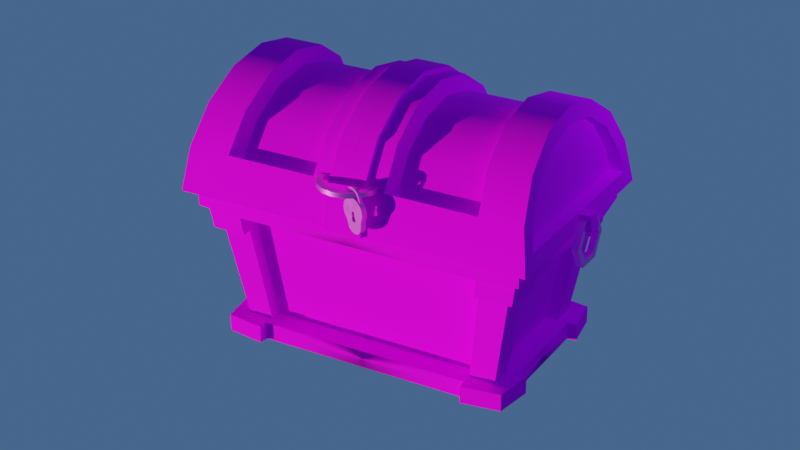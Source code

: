 # Source: chest.blend  (saved by Blender 3.3.6; exported with 4.5.12 LTS)
import bpy
from mathutils import Matrix  # noqa: F401  (used for matrix-valued properties, if any)

bpy.ops.wm.read_factory_settings(use_empty=True)
scene = bpy.context.scene
scene.name = 'Scene'

# ---- collections
col_collection = bpy.data.collections.new('Collection'); scene.collection.children.link(col_collection)
col_chest_lock = bpy.data.collections.new('chest_lock'); col_collection.children.link(col_chest_lock)

# ---- images (referenced by path relative to the original .blend; pixels are not part of the script)
import os
ASSET_DIR = os.environ.get("B2B_ASSET_DIR", "")  # directory of the original .blend (textures are referenced by path, not embedded)
HERE = os.path.dirname(os.path.abspath(__file__))  # packed textures are extracted next to this script under _unpacked/

def load_image(name, relpath, width, height, colorspace="sRGB"):
    """Load a texture the original file referenced (path relative to the .blend, or extracted next to this script)."""
    p = next((c for c in (os.path.join(HERE, relpath), os.path.join(ASSET_DIR, relpath)) if relpath and os.path.exists(c)), "")
    if p:
        img = bpy.data.images.load(p, check_existing=True)
        img.name = name
    else:  # same state as the original file: an image datablock whose file is absent (Cycles renders it pink)
        img = bpy.data.images.new(name, width, height)
        img.source = "FILE"
        img.filepath = "//" + (relpath or name)
    img.colorspace_settings.name = colorspace
    return img
img_tx_wood_jpg = load_image('tx_wood.jpg', 'сундук/tx_wood.jpg', 1024, 1024, 'sRGB')
img_tx_metall_jpg = load_image('tx_metall.jpg', 'сундук/tx_metall.jpg', 1024, 1024, 'sRGB')

# ---- materials (node trees are filled in below, after node groups)
mat_x = bpy.data.materials.new('дерево')
mat_x.use_transparent_shadow = False
mat_x_1 = bpy.data.materials.new('металл')
mat_x_1.use_transparent_shadow = False

# ---- node groups
ng_auto_smooth = bpy.data.node_groups.new('Auto Smooth', 'GeometryNodeTree')
_s = ng_auto_smooth.interface.new_socket(name='Geometry', in_out='OUTPUT', socket_type='NodeSocketGeometry')
_s = ng_auto_smooth.interface.new_socket(name='Geometry', in_out='INPUT', socket_type='NodeSocketGeometry')
_s = ng_auto_smooth.interface.new_socket(name='Angle', in_out='INPUT', socket_type='NodeSocketFloat')
_s.subtype = 'ANGLE'
_s.min_value = 0.0
_s.max_value = 3.142
ng_auto_smooth.is_modifier = True
_N = ng_auto_smooth.nodes; _L = ng_auto_smooth.links
n0 = _N.new('NodeGroupOutput'); n0.name = 'Group Output'; n0.location = (480, -100)
n1 = _N.new('NodeGroupInput'); n1.name = 'Group Input'; n1.location = (-420, -300)
n2 = _N.new('NodeGroupInput'); n2.name = 'Group Input.001'; n2.location = (-60, -100)
n3 = _N.new('GeometryNodeSetShadeSmooth'); n3.name = 'Set Shade Smooth'; n3.location = (120, -100)
n3.domain = 'EDGE'
n4 = _N.new('GeometryNodeSetShadeSmooth'); n4.name = 'Set Shade Smooth.001'; n4.location = (300, -100)
n5 = _N.new('GeometryNodeInputMeshEdgeAngle'); n5.name = 'Edge Angle'; n5.location = (-420, -220)
n6 = _N.new('GeometryNodeInputEdgeSmooth'); n6.name = 'Is Edge Smooth'; n6.location = (-60, -160)
n7 = _N.new('GeometryNodeInputShadeSmooth'); n7.name = 'Is Face Smooth'; n7.location = (-240, -340)
n8 = _N.new('FunctionNodeBooleanMath'); n8.name = 'Boolean Math'; n8.location = (-60, -220)
n9 = _N.new('FunctionNodeCompare'); n9.name = 'Compare'; n9.location = (-240, -180)
n9.operation = 'LESS_EQUAL'
_L.new(n5.outputs[0], n9.inputs[0])
_L.new(n4.outputs[0], n0.inputs[0])
_L.new(n1.outputs[1], n9.inputs[1])
_L.new(n9.outputs[0], n8.inputs[0])
_L.new(n7.outputs[0], n8.inputs[1])
_L.new(n2.outputs[0], n3.inputs[0])
_L.new(n6.outputs[0], n3.inputs[1])
_L.new(n3.outputs[0], n4.inputs[0])
_L.new(n8.outputs[0], n3.inputs[2])
n0.is_active_output = True

# ---- material node trees
mat_x.use_nodes = True; mat_x.node_tree.nodes.clear()
_N = mat_x.node_tree.nodes; _L = mat_x.node_tree.links
n0 = _N.new('ShaderNodeBsdfPrincipled'); n0.name = 'Principled BSDF'; n0.location = (10, 300)
n0.distribution = 'GGX'
n0.subsurface_method = 'RANDOM_WALK_SKIN'
n0.inputs[2].default_value = 1.0
n0.inputs[3].default_value = 1.45
n0.inputs[13].default_value = 0.09545
n0.inputs[27].default_value = (0.0, 0.0, 0.0, 1.0)
n0.inputs[28].default_value = 1.0
n1 = _N.new('ShaderNodeOutputMaterial'); n1.name = 'Material Output'; n1.location = (300, 300)
n2 = _N.new('ShaderNodeTexImage'); n2.name = 'Image Texture'; n2.location = (-310, 162)
n2.image = img_tx_wood_jpg
n3 = _N.new('ShaderNodeMix'); n3.name = 'Mix'; n3.location = (-160, 180)
n3.data_type = 'RGBA'
n3.inputs[0].default_value = 0.01364
n3.inputs[6].default_value = (1.0, 1.0, 1.0, 1.0)
_L.new(n0.outputs[0], n1.inputs[0])
_L.new(n2.outputs[0], n0.inputs[0])
_L.new(n2.outputs[0], n3.inputs[7])
_L.new(n3.outputs[2], n0.inputs[14])
n1.is_active_output = True
mat_x_1.use_nodes = True; mat_x_1.node_tree.nodes.clear()
_N = mat_x_1.node_tree.nodes; _L = mat_x_1.node_tree.links
n0 = _N.new('ShaderNodeOutputMaterial'); n0.name = 'Material Output'; n0.location = (300, 300)
n1 = _N.new('ShaderNodeTexImage'); n1.name = 'Image Texture'; n1.location = (-305, 143)
n1.image = img_tx_metall_jpg
n2 = _N.new('ShaderNodeBsdfPrincipled'); n2.name = 'Principled BSDF'; n2.location = (-28, 276)
n2.distribution = 'GGX'
n2.subsurface_method = 'RANDOM_WALK_SKIN'
n2.inputs[1].default_value = 0.8955
n2.inputs[2].default_value = 0.3545
n2.inputs[3].default_value = 0.05
n2.inputs[8].default_value = 1.0
n2.inputs[10].default_value = 0.1
n2.inputs[11].default_value = 1.235
n2.inputs[13].default_value = 0.45
n2.inputs[19].default_value = 0.01364
n2.inputs[20].default_value = 0.05909
n2.inputs[27].default_value = (0.0, 0.0, 0.0, 1.0)
n2.inputs[28].default_value = 1.0
n3 = _N.new('ShaderNodeMix'); n3.name = 'Mix'; n3.location = (-198, 156)
n3.data_type = 'RGBA'
n3.inputs[0].default_value = 0.1
n3.inputs[7].default_value = (1.0, 0.5414, 0.2096, 1.0)
_L.new(n2.outputs[0], n0.inputs[0])
_L.new(n1.outputs[0], n3.inputs[6])
_L.new(n3.outputs[2], n2.inputs[0])
n0.is_active_output = True

# ---- world
world_world = bpy.data.worlds.new('World'); scene.world = world_world
world_world.use_nodes = True; world_world.node_tree.nodes.clear()
_N = world_world.node_tree.nodes; _L = world_world.node_tree.links
n0 = _N.new('ShaderNodeOutputWorld'); n0.name = 'World Output'; n0.location = (300, 300)
n1 = _N.new('ShaderNodeBackground'); n1.name = 'Background'; n1.location = (10, 300)
n1.inputs[0].default_value = (0.05249, 0.1084, 0.2395, 1.0)
_L.new(n1.outputs[0], n0.inputs[0])
n0.is_active_output = True
world_world.color = (0.05088, 0.05088, 0.05088)
world_world.use_sun_shadow = False
world_world.sun_shadow_jitter_overblur = 0.0

# ---- cameras
cam_camera = bpy.data.cameras.new('Camera')
cam_camera.clip_end = 100.0
cam_camera.lens = 73.0
cam_camera.ortho_scale = 7.314
cam_camera.shift_x = -0.04

# ---- lights
light_area = bpy.data.lights.new('Area', 'SUN')
light_area.color = (1.0, 0.8349, 0.7084)
light_area.transmission_factor = 0.0
light_area.energy = 4.0
light_area.shadow_soft_size = 1.0
light_point = bpy.data.lights.new('Point', 'POINT')
light_point.color = (0.286, 0.1208, 1.0)
light_point.transmission_factor = 0.0
light_point.use_shadow = False
light_point.energy = 150.0
light_point.shadow_soft_size = 0.25
light_point.shadow_maximum_resolution = 0.006
light_point.use_absolute_resolution = True

# ---- meshes
me_cube_001 = bpy.data.meshes.new('Cube.001')
me_cube_001.from_pydata([(-0.9348, 1.727, 0.8663), (0.0, 1.493, -0.7882), (-0.7539, 1.727, 0.6724), (-0.8084, 0.0, -1.0), (-0.9348, 0.0, 0.8663), (-0.8084, 1.493, -1.0), (-0.9348, 1.533, 0.6724), (0.0, 1.493, -1.0), (0.0, 1.727, 0.8663), (-0.8084, 0.0, -0.7882), (0.0, 1.727, 0.6724), (0.0, 0.0, -1.0), (-0.9348, 1.533, 0.8663), (-0.9348, 0.0, 0.6724), (0.0, 1.775, -1.0), (-0.8084, 1.326, -0.7882), (0.0, 1.326, -1.0), (-1.09, 1.326, -0.7882), (-0.6519, 1.493, -1.0), (-0.6519, 1.493, -0.7882), (-0.6519, 0.0, -1.0), (-0.7539, 1.727, 0.8663), (-1.09, 0.0, -0.7882), (-1.114, 1.533, 0.8663), (-1.114, 1.902, 0.8663), (-0.9631, 1.644, -0.7882), (0.0, 1.775, -0.7882), (-0.6527, 1.775, -0.7882), (-1.114, 1.533, 0.6724), (-1.114, 0.0, 0.6724), (-1.337, 1.537, 0.8662), (-1.09, 0.0, -1.0), (-1.09, 1.326, -1.0), (-0.6519, 1.648, -0.7882), (-0.6527, 1.775, -1.0), (0.0, 1.906, 0.8663), (0.0, 1.906, 0.6724), (-1.053, 1.733, -1.0), (-0.9634, 1.326, -0.7882), (-0.7539, 1.906, 0.8663), (-0.7539, 1.906, 0.6724), (-1.053, 1.733, -0.7882), (-1.114, 0.0, 0.8663), (-0.9634, 0.0, -1.0), (-0.8084, 0.0, -1.0), (-0.8084, 1.326, -1.0), (-0.6519, 1.493, -0.7882), (0.0, 1.493, -0.7882), (0.0, 1.648, -1.0), (0.0, 1.493, -1.0), (-0.6519, 0.0, -1.0), (-0.8084, 0.0, -0.7882), (-0.6519, 1.648, -1.0), (-0.9631, 1.644, -1.0), (0.0, 1.326, -1.0), (0.0, 0.0, -1.0), (-0.9634, 0.0, -0.7882), (-0.8084, 1.326, -0.7882), (-0.9634, 1.326, -0.7882), (-0.6519, 1.326, -1.0), (-0.9631, 1.644, -0.7882), (-0.9634, 1.326, -1.0), (-0.6519, 1.648, -0.7882), (0.0, 1.648, -0.7882), (-0.6527, 1.775, -0.7882), (-0.6527, 1.775, -1.0), (-1.053, 1.733, -0.7882), (-1.09, 1.326, -0.7882), (-1.09, 1.326, -1.0), (-1.053, 1.733, -1.0), (-0.6646, 1.889, -0.7882), (-0.6646, 1.889, -1.0), (-1.135, 1.814, -0.7882), (-1.205, 1.336, -0.7882), (-1.205, 1.336, -1.0), (-1.135, 1.814, -1.0), (-0.9121, 0.0, 0.3854), (0.0, 1.685, 0.3854), (-0.9121, 1.496, 0.3854), (-0.7355, 1.685, 0.3854), (-1.087, 1.855, 0.3854), (-1.087, 1.496, 0.3854), (-0.7355, 1.86, 0.3854), (-1.23, 1.533, 0.8663), (-1.196, 1.983, 0.8663), (-1.23, 1.533, 0.6685), (-1.23, 0.0, 0.6724), (-1.195, 1.984, 0.6624), (0.0, 2.022, 0.8663), (0.0, 2.022, 0.6724), (-0.7546, 2.022, 0.8663), (-0.7549, 2.022, 0.666), (-1.23, 0.0, 0.8663), (-1.17, 1.934, 0.3649), (-1.202, 1.496, 0.3745), (-0.737, 1.974, 0.3668), (-1.272, 2.058, 0.8661), (-1.337, 1.537, 0.6684), (-1.337, 2.199e-06, 0.6724), (-1.271, 2.059, 0.6622), (-1.266e-05, 2.129, 0.8663), (-1.266e-05, 2.129, 0.6723), (-0.7593, 2.129, 0.8663), (-0.7596, 2.129, 0.666), (-1.337, 2.199e-06, 0.8663), (-0.8116, 1.409, 0.4085), (-0.8116, 1.577, 0.4085), (-0.6545, 1.577, 0.4085), (0.0, 1.577, 0.4085), (-0.6545, 0.0, 0.4085), (0.0, 0.0, 0.4085), (0.0, 1.409, 0.4085), (-0.8116, 0.0, 0.4085), (-0.6545, 1.409, 0.4085)], [], [(79, 19, 33, 82), (21, 8, 35, 39), (12, 4, 112, 105), (76, 78, 15, 9), (34, 37, 69, 65), (10, 2, 40, 36), (6, 13, 29, 28), (31, 22, 17, 32), (34, 27, 26, 14), (8, 21, 107, 108), (27, 34, 65, 64), (9, 15, 57, 51), (21, 0, 106, 107), (3, 9, 51, 44), (79, 2, 10, 77), (33, 19, 46, 62), (1, 7, 49, 47), (8, 10, 36, 35), (13, 4, 42, 29), (35, 36, 89, 88), (25, 33, 62, 60), (19, 1, 47, 46), (81, 80, 25, 38), (40, 82, 95, 91), (38, 25, 60, 58), (39, 35, 88, 90), (15, 38, 58, 57), (80, 81, 94, 93), (29, 42, 92, 86), (16, 11, 55, 54), (20, 3, 44, 50), (78, 6, 28, 81), (7, 16, 54, 49), (4, 12, 23, 42), (0, 21, 39, 24), (12, 0, 24, 23), (11, 20, 50, 55), (59, 54, 55, 50), (18, 49, 54, 59), (44, 51, 56, 43), (49, 18, 52, 48), (18, 5, 53, 52), (5, 18, 59, 45), (51, 57, 58, 56), (45, 59, 50, 44), (63, 48, 14, 26), (61, 43, 31, 32), (58, 60, 41, 17), (56, 58, 17, 22), (45, 44, 43, 61), (47, 49, 48, 63), (46, 47, 63, 62), (5, 45, 61, 53), (62, 63, 26, 27), (48, 52, 34, 14), (53, 61, 32, 37), (43, 56, 22, 31), (60, 62, 27, 41), (52, 53, 37, 34), (65, 69, 75, 71), (64, 65, 71, 70), (32, 17, 67, 68), (37, 32, 68, 69), (17, 41, 66, 67), (41, 27, 64, 66), (75, 72, 70, 71), (74, 73, 72, 75), (69, 68, 74, 75), (66, 64, 70, 72), (67, 66, 72, 73), (68, 67, 73, 74), (15, 78, 81, 38), (25, 80, 82, 33), (81, 28, 85, 94), (19, 79, 77, 1), (13, 6, 78, 76), (2, 79, 82, 40), (92, 83, 30, 104), (83, 84, 96, 30), (89, 91, 103, 101), (93, 87, 91, 95), (86, 92, 104, 98), (85, 87, 93, 94), (24, 39, 90, 84), (42, 23, 83, 92), (36, 40, 91, 89), (28, 29, 86, 85), (82, 80, 93, 95), (23, 24, 84, 83), (104, 30, 97, 98), (99, 96, 102, 103), (30, 96, 99, 97), (103, 102, 100, 101), (88, 89, 101, 100), (84, 90, 102, 96), (85, 86, 98, 97), (91, 87, 99, 103), (90, 88, 100, 102), (87, 85, 97, 99), (113, 105, 112, 109), (107, 106, 105, 113), (108, 107, 113, 111), (111, 113, 109, 110), (0, 12, 105, 106)])
me_cube_001.polygons.foreach_set('use_smooth', [True] * 104)
_uv = me_cube_001.uv_layers.new(name='UVMap')
_uv.uv.foreach_set('vector', [0.6, 0.3775, 0.4444, 0.3775, 0.4444, 0.3775, 0.6, 0.3775, 0.809, 0.3544, 0.7082, 0.3544, 0.7082, 0.3544, 0.809, 0.3544, 0.8332, 0.3684, 0.8332, 0.4794, 0.8332, 0.4794, 0.8332, 0.3684, 0.6, 0.1094, 0.6, 0.3088, 0.4444, 0.3088, 0.4444, 0.1094, 0.4388, 0.5784, 0.4146, 0.5784, 0.4146, 0.5784, 0.4388, 0.5784, 0.4942, 0.3766, 0.4472, 0.3761, 0.447, 0.5096, 0.494, 0.5038, 0.3739, 0.6915, 0.3735, 0.5475, 0.3946, 0.5413, 0.4373, 0.6941, 0.4775, 0.3435, 0.4331, 0.346, 0.43, 0.1928, 0.4767, 0.1894, 0.4949, 0.558, 0.4263, 0.5636, 0.4223, 0.1447, 0.4909, 0.1391, 0.7082, 0.3544, 0.809, 0.3544, 0.809, 0.3544, 0.7082, 0.3544, 0.4444, 0.3775, 0.2046, 0.3775, 0.2046, 0.3775, 0.4444, 0.3775, 0.4444, 0.1094, 0.4444, 0.3088, 0.4428, 0.3018, 0.4388, 0.1052, 0.809, 0.3544, 0.8332, 0.3544, 0.8332, 0.3544, 0.809, 0.3544, 0.0, 0.0, 0.0, 0.0, -0.005632, -0.0042, 0.0, 0.0, 0.6, 0.3775, 0.6341, 0.3775, 0.6341, 0.5586, 0.6, 0.5586, 0.4444, 0.3775, 0.4444, 0.3775, 0.4444, 0.3775, 0.4444, 0.3775, 0.0, 0.0, 0.0, 0.0, 0.0, 0.0, 0.0, 0.0, 0.0, 0.0, 0.0, 0.0, 0.0, 0.0, 0.0, 0.0, 0.0, 0.0, 0.0, 0.0, 0.0, 0.0, 0.0, 0.0, 0.0, 0.0, 0.0, 0.0, 0.0, 0.0, 0.0, 0.0, 0.4444, 0.334, 0.4444, 0.3775, 0.4444, 0.3775, 0.4444, 0.334, 0.4444, 0.3775, 0.4444, 0.5586, 0.4444, 0.5586, 0.4444, 0.3775, 0.6, 0.3088, 0.6, 0.334, 0.4444, 0.334, 0.4444, 0.3088, 0.6341, 0.3775, 0.6, 0.3775, 0.6, 0.3775, 0.6341, 0.3775, 0.4444, 0.3088, 0.4444, 0.334, 0.4444, 0.334, 0.3816, 0.3046, 0.809, 0.3544, 0.7082, 0.3544, 0.7082, 0.3544, 0.809, 0.3544, 0.4444, 0.3088, 0.4444, 0.3088, 0.3816, 0.3046, 0.4428, 0.3018, 0.6, 0.334, 0.6, 0.3088, 0.6, 0.3088, 0.6, 0.334, 0.0, 0.0, 0.0, 0.0, 0.0, 0.0, 0.0, 0.0, 0.0, 0.0, 0.0, 0.0, 0.0, 0.0, 0.0, 0.0, 0.0, 0.0, 0.0, 0.0, 0.0, 0.0, 0.0, 0.0, 0.6, 0.3088, 0.6341, 0.3088, 0.6341, 0.3088, 0.6, 0.3088, 0.0, 0.0, 0.0, 0.0, 0.0, 0.0, 0.0, 0.0, 0.8332, 0.4794, 0.8332, 0.3684, 0.8332, 0.3684, 0.8332, 0.4794, 0.8332, 0.3544, 0.809, 0.3544, 0.809, 0.3544, 0.8332, 0.3544, 0.8332, 0.3684, 0.8332, 0.3544, 0.8332, 0.3544, 0.8332, 0.3684, 0.0, 0.0, 0.0, 0.0, 0.0, 0.0, 0.0, 0.0, 0.4388, 0.5924, 0.5396, 0.5924, 0.5396, 0.7034, 0.4388, 0.7034, 0.4388, 0.5784, 0.5396, 0.5784, 0.5396, 0.5924, 0.4388, 0.5924, 0.0, 0.0, -0.005632, -0.0042, -0.06356, -0.0056, 0.0, 0.0, 0.5396, 0.5784, 0.4388, 0.5784, 0.4388, 0.5784, 0.5396, 0.5784, 0.4388, 0.5784, 0.4146, 0.5784, 0.4146, 0.5784, 0.4388, 0.5784, 0.4146, 0.5784, 0.4388, 0.5784, 0.4388, 0.5924, 0.4146, 0.5924, 0.744, 0.1226, 0.7479, 0.8432, 0.6955, 0.8497, 0.6948, 0.1317, 0.4146, 0.5924, 0.4388, 0.5924, 0.4388, 0.7034, 0.4146, 0.7034, 0.0, 0.0, 0.0, 0.0, 0.0, 0.0, 0.0, 0.0, 0.4146, 0.5924, 0.4146, 0.7034, 0.4146, 0.7034, 0.4146, 0.5924, 0.4902, 0.1291, 0.4916, 0.3373, 0.4444, 0.334, 0.4453, 0.1285, 0.9253, 0.6457, 0.9297, 0.05624, 0.8788, 0.0497, 0.8787, 0.6457, 0.4146, 0.5924, 0.4146, 0.7034, 0.4146, 0.7034, 0.4146, 0.5924, 0.0, 0.0, 0.0, 0.0, 0.0, 0.0, 0.0, 0.0, 0.4886, 0.04821, 0.4889, 0.5598, 0.4347, 0.5678, 0.4345, 0.05627, 0.4146, 0.5784, 0.4146, 0.5924, 0.4146, 0.5924, 0.4146, 0.5784, 0.4345, 0.05627, 0.4347, 0.5678, 0.3793, 0.569, 0.3817, 0.05753, 0.5396, 0.5784, 0.4388, 0.5784, 0.4388, 0.5784, 0.5396, 0.5784, 0.4146, 0.5784, 0.4146, 0.5924, 0.4146, 0.5924, 0.4146, 0.5784, 0.0, 0.0, -0.06356, -0.0056, -0.06356, -0.0056, 0.0, 0.0, 0.4916, 0.3373, 0.4342, 0.2719, 0.4342, 0.2719, 0.4444, 0.334, 0.4388, 0.5784, 0.4146, 0.5784, 0.4146, 0.5784, 0.4388, 0.5784, 0.4388, 0.5784, 0.4146, 0.5784, 0.4146, 0.5784, 0.4388, 0.5784, 0.4444, 0.2952, 0.3872, 0.2952, 0.3872, 0.3775, 0.4444, 0.3775, 0.2046, 0.3088, 0.4428, 0.3018, 0.4444, 0.3088, 0.2046, 0.3088, 0.4146, 0.5784, 0.4146, 0.5924, 0.4146, 0.5924, 0.4146, 0.5784, 0.4428, 0.3018, 0.4444, 0.334, 0.4444, 0.334, 0.4444, 0.3088, 0.4444, 0.334, 0.4444, 0.3775, 0.4444, 0.3775, 0.4444, 0.334, 0.3847, 0.334, 0.4457, 0.334, 0.4457, 0.3775, 0.3847, 0.3775, 0.3847, 0.3088, 0.4457, 0.3088, 0.4457, 0.334, 0.3847, 0.334, 0.4146, 0.5784, 0.4146, 0.5924, 0.4146, 0.5924, 0.4146, 0.5784, 0.431, 0.3218, 0.4342, 0.2719, 0.4342, 0.2719, 0.3831, 0.3229, 0.4291, 0.1333, 0.431, 0.3218, 0.3831, 0.3229, 0.3844, 0.1299, 0.3911, 0.3088, 0.4444, 0.3133, 0.4444, 0.2377, 0.3911, 0.2333, 0.4444, 0.3088, 0.6, 0.3088, 0.6, 0.3088, 0.4444, 0.3088, 0.4444, 0.334, 0.6, 0.334, 0.6, 0.3775, 0.4444, 0.3775, 0.6, 0.3088, 0.6341, 0.3088, 0.6341, 0.3088, 0.6, 0.3088, 0.4444, 0.3775, 0.6, 0.3775, 0.6, 0.5586, 0.4444, 0.5586, 0.6341, 0.1094, 0.6341, 0.3088, 0.6, 0.3088, 0.6, 0.1094, 0.6341, 0.3775, 0.6, 0.3775, 0.6, 0.3775, 0.6341, 0.3775, 0.8332, 0.4794, 0.8332, 0.3684, 0.8332, 0.3684, 0.8332, 0.4794, 0.8332, 0.3684, 0.8332, 0.3544, 0.8332, 0.3544, 0.8332, 0.3684, 0.4939, 0.5504, 0.4469, 0.5478, 0.4471, 0.4461, 0.4941, 0.4466, 0.6, 0.334, 0.6341, 0.334, 0.6341, 0.3775, 0.6, 0.3775, 0.0, 0.0, 0.0, 0.0, 0.0, 0.0, 0.0, 0.0, 0.6341, 0.3088, 0.6341, 0.334, 0.6, 0.334, 0.6, 0.3088, 0.8332, 0.3544, 0.809, 0.3544, 0.809, 0.3544, 0.8332, 0.3544, 0.8332, 0.4794, 0.8332, 0.3684, 0.8332, 0.3684, 0.8332, 0.4794, 0.494, 0.5038, 0.447, 0.5096, 0.4469, 0.5478, 0.4939, 0.5504, 0.4373, 0.6941, 0.3946, 0.5413, 0.3835, 0.4413, 0.4253, 0.4353, 0.6, 0.3775, 0.6, 0.334, 0.6, 0.334, 0.6, 0.3775, 0.8332, 0.3684, 0.8332, 0.3544, 0.8332, 0.3544, 0.8332, 0.3684, 0.4035, 0.2227, 0.4035, 0.4222, 0.3838, 0.4222, 0.3838, 0.2227, 0.3838, 0.4473, 0.4035, 0.4473, 0.4035, 0.4908, 0.3838, 0.4908, 0.4035, 0.4222, 0.4035, 0.4473, 0.3838, 0.4473, 0.3838, 0.4222, 0.3838, 0.4908, 0.4035, 0.4908, 0.4035, 0.6719, 0.3838, 0.6719, 0.0, 0.0, 0.0, 0.0, 0.0, 0.0, 0.0, 0.0, 0.8332, 0.3544, 0.809, 0.3544, 0.809, 0.3544, 0.8332, 0.3544, 0.4253, 0.4353, 0.3835, 0.4413, 0.3835, 0.4413, 0.4253, 0.4353, 0.4469, 0.5478, 0.4373, 0.5477, 0.4375, 0.4396, 0.4471, 0.4461, 0.809, 0.3544, 0.7082, 0.3544, 0.7082, 0.3544, 0.809, 0.3544, 0.4373, 0.5477, 0.4253, 0.4353, 0.4253, 0.4353, 0.4375, 0.4396, 0.809, 0.3684, 0.8332, 0.3684, 0.8332, 0.4794, 0.809, 0.4794, 0.809, 0.3544, 0.8332, 0.3544, 0.8332, 0.3684, 0.809, 0.3684, 0.7082, 0.3544, 0.809, 0.3544, 0.809, 0.3684, 0.7082, 0.3684, 0.7082, 0.3684, 0.809, 0.3684, 0.809, 0.4794, 0.7082, 0.4794, 0.8332, 0.3544, 0.8332, 0.3684, 0.8332, 0.3684, 0.8332, 0.3544])
me_cube_001.materials.append(mat_x)
me_cube_001.update()
me_circle = bpy.data.meshes.new('Circle')
me_circle.from_pydata([(0.9545, -0.8634, -0.5971), (1.223e-07, -1.399, 0.0), (0.5355, -1.293, 0.0), (0.9894, -0.9894, 0.0), (1.293, -0.5355, 0.0), (1.399, 1.669e-08, 0.0), (1.217, -0.4673, -0.5871), (1.096, -0.865, -1.535), (1.357, -0.4684, -1.504), (0.4609, -1.113, 0.0), (0.1912, -1.166, 0.0), (0.8516, -0.8516, 0.0), (1.113, -0.4609, 0.0), (1.204, -4.042e-09, 0.0), (0.2607, 6.509e-08, -1.703), (0.6155, -1.293, -0.523), (1.53, -0.5355, -1.551), (1.474, 7.848e-08, -0.4906), (0.4868, -1.113, -0.1692), (0.2171, -1.166, -0.1692), (0.8775, -0.8516, -0.1692), (1.139, -0.4609, -0.1692), (1.23, 2.425e-09, -0.1692), (0.2607, -1.399, -1.703), (1.368, -0.5355, -0.4946), (1.232, -0.9894, -1.587), (0.08312, 2.076e-08, -0.5431), (1.067, -0.9894, -0.506), (0.3314, -1.399, -2.165), (0.7865, -1.293, -1.64), (0.08312, -1.399, -0.5431), (1.635, 1.185e-07, -1.539), (0.1912, 0.0, 0.0), (6.116e-08, 0.0, 0.0), (0.2171, 0.0, -0.1692), (0.3314, -3.553e-15, -2.165), (0.6777, -1.146, -1.586), (0.5294, -1.146, -0.617), (1.452, 1.092e-07, -1.492), (1.312, 7.45e-08, -0.5831), (1.667, 1.265e-07, -1.747), (0.8206, -1.293, -1.863), (1.265, -0.9894, -1.802), (0.2961, -1.399, -1.934), (1.562, -0.5355, -1.762), (0.2961, 7.392e-08, -1.934), (1.753, 1.366e-07, -1.948), (1.722, 1.286e-07, -1.739), (0.8762, -1.345, -2.082), (0.3425, -1.455, -2.164), (1.338, -1.029, -2.011), (1.646, -0.5569, -1.964), (1.305, -1.029, -1.796), (0.3071, -1.455, -1.933), (1.614, -0.5569, -1.754), (0.8421, -1.345, -1.859), (0.08312, -0.09728, -0.5431), (0.2607, -0.09728, -1.703), (0.1912, -0.08109, 0.0), (6.542e-08, -0.09728, 0.0), (0.2171, -0.08109, -0.1692), (0.3314, -0.09728, -2.165), (0.2961, -0.09728, -1.934), (0.167, -0.08109, 0.1579), (0.167, 2.126e-09, 0.1579), (-0.02416, -0.09728, 0.1579), (-0.02416, -6.033e-09, 0.1579)], [], [(56, 30, 23, 57), (10, 9, 2, 1), (9, 11, 3, 2), (11, 12, 4, 3), (12, 13, 5, 4), (2, 3, 27, 15), (1, 2, 15, 30), (0, 6, 8, 7), (6, 39, 38, 8), (58, 10, 1, 59), (29, 15, 37, 36), (13, 12, 21, 22), (9, 10, 19, 18), (3, 4, 24, 27), (30, 15, 29, 23), (11, 9, 18, 20), (18, 19, 60, 34, 22, 21, 20), (59, 1, 30, 56), (12, 11, 20, 21), (24, 17, 39, 6), (4, 5, 17, 24), (43, 41, 55, 53), (62, 43, 28, 61), (31, 16, 8, 38), (42, 44, 54, 52), (15, 27, 0, 37), (28, 43, 53, 49), (44, 40, 47, 54), (58, 32, 34, 60), (37, 0, 7, 36), (27, 24, 6, 0), (16, 25, 7, 8), (25, 29, 36, 7), (23, 29, 41, 43), (16, 31, 40, 44), (25, 16, 44, 42), (57, 23, 43, 62), (29, 25, 42, 41), (55, 52, 50, 48), (52, 54, 51, 50), (54, 47, 46, 51), (53, 55, 48, 49), (41, 42, 52, 55), (14, 57, 62, 45), (10, 58, 60, 19), (45, 62, 61, 35), (33, 59, 56, 26), (58, 59, 65, 63), (26, 56, 57, 14), (64, 63, 65, 66), (59, 33, 66, 65), (32, 58, 63, 64)])
me_circle.polygons.foreach_set('use_smooth', [True] * 52)
_uv = me_circle.uv_layers.new(name='UVMap')
_uv.uv.foreach_set('vector', [0.2662, 0.5403, 0.2662, 0.02208, 0.3549, 0.02206, 0.3549, 0.5403, 0.5433, 0.09576, 0.5456, 0.2015, 0.5314, 0.2344, 0.5268, 0.02447, 0.5456, 0.2015, 0.563, 0.3513, 0.5516, 0.4084, 0.5314, 0.2344, 0.563, 0.3513, 0.5911, 0.4473, 0.5843, 0.5199, 0.5516, 0.4084, 0.5911, 0.4473, 0.6257, 0.4749, 0.6244, 0.552, 0.5843, 0.5199, 0.4581, 0.4751, 0.3902, 0.4654, 0.3902, 0.346, 0.4581, 0.3516, 0.5268, 0.4835, 0.4581, 0.4751, 0.4581, 0.3516, 0.5268, 0.3553, 0.6035, 0.4488, 0.5068, 0.4423, 0.5047, 0.3204, 0.6015, 0.324, 0.5068, 0.4423, 0.3981, 0.4381, 0.3958, 0.3171, 0.5047, 0.3204, 0.626, 0.07536, 0.5433, 0.09576, 0.5268, 0.02447, 0.626, 0.0, 0.2304, 0.579, 0.2304, 0.8376, 0.2126, 0.8183, 0.2126, 0.5939, 0.6141, 0.5534, 0.6129, 0.7369, 0.6, 0.7354, 0.6011, 0.552, 0.2432, 0.7719, 0.2435, 0.8793, 0.2307, 0.8698, 0.2304, 0.7624, 0.429, 0.7074, 0.5395, 0.7271, 0.5397, 0.7931, 0.4292, 0.775, 0.5268, 0.3997, 0.4581, 0.3516, 0.4581, 0.08787, 0.5268, 0.1259, 0.2435, 0.5885, 0.2432, 0.7719, 0.2304, 0.7624, 0.2307, 0.579, 0.4393, 0.5773, 0.3792, 0.5633, 0.3796, 0.3943, 0.3795, 0.3833, 0.6031, 0.3919, 0.6116, 0.527, 0.526, 0.5727, 0.2247, 0.5403, 0.2247, 0.02208, 0.2662, 0.02208, 0.2662, 0.5403, 0.6129, 0.7369, 0.6141, 0.8925, 0.6011, 0.8911, 0.6, 0.7354, 0.4529, 0.9065, 0.3388, 0.8084, 0.358, 0.7046, 0.458, 0.7886, 0.5395, 0.7271, 0.6636, 0.7444, 0.6637, 0.8099, 0.5397, 0.7931, 0.7601, 0.001804, 0.7304, 0.1875, 0.7253, 0.1895, 0.7555, 0.0, 0.3725, 0.5403, 0.3725, 0.02205, 0.3902, 0.02205, 0.3902, 0.5403, 0.6095, 0.408, 0.5297, 0.4702, 0.5067, 0.3921, 0.5796, 0.3429, 0.72, 0.3659, 0.7304, 0.5101, 0.7253, 0.5252, 0.7144, 0.3753, 0.6856, 0.8031, 0.5747, 0.8873, 0.5642, 0.7722, 0.668, 0.6937, 0.3902, 0.02205, 0.3725, 0.02205, 0.3725, 3.815e-06, 0.3902, 0.0, 0.7304, 0.5101, 0.7601, 0.5979, 0.7562, 0.6162, 0.7253, 0.5252, 0.508, 0.9572, 0.508, 0.9892, 0.4951, 0.99, 0.4951, 0.9579, 0.5224, 0.5456, 0.5863, 0.5552, 0.5863, 0.7764, 0.5227, 0.7744, 0.5747, 0.8873, 0.4529, 0.9065, 0.458, 0.7886, 0.5642, 0.7722, 0.5297, 0.4702, 0.4449, 0.4762, 0.4326, 0.3973, 0.5067, 0.3921, 0.4449, 0.4762, 0.3576, 0.4637, 0.3516, 0.3889, 0.4326, 0.3973, 0.5268, 0.1259, 0.4581, 0.08787, 0.4581, 0.03532, 0.5268, 0.07133, 0.5069, 0.7564, 0.3825, 0.7556, 0.3819, 0.6538, 0.5063, 0.6543, 0.6178, 0.7579, 0.5069, 0.7564, 0.5063, 0.6543, 0.6171, 0.6552, 0.3549, 0.5403, 0.3549, 0.02206, 0.3725, 0.02205, 0.3725, 0.5403, 0.4581, 0.08787, 0.3902, 0.05083, 0.3902, 0.0, 0.4581, 0.03532, 0.5056, 0.7571, 0.6304, 0.7581, 0.6353, 0.8645, 0.5106, 0.8645, 0.6242, 0.6081, 0.5089, 0.6065, 0.5084, 0.4896, 0.6237, 0.4906, 0.5089, 0.6065, 0.3796, 0.6052, 0.3791, 0.4886, 0.5084, 0.4896, 0.3818, 0.756, 0.5056, 0.7571, 0.5106, 0.8645, 0.3871, 0.8645, 0.7304, 0.1875, 0.72, 0.3659, 0.7144, 0.3753, 0.7253, 0.1895, 0.3549, 0.579, 0.3549, 0.5403, 0.3725, 0.5403, 0.3725, 0.579, 0.508, 0.528, 0.508, 0.9572, 0.4951, 0.9579, 0.4951, 0.5287, 0.3725, 0.579, 0.3725, 0.5403, 0.3902, 0.5403, 0.3902, 0.579, 0.2247, 0.579, 0.2247, 0.5403, 0.2662, 0.5403, 0.2662, 0.579, 0.2435, 0.6619, 0.2435, 0.5883, 0.2554, 0.579, 0.2554, 0.6525, 0.2662, 0.579, 0.2662, 0.5403, 0.3549, 0.5403, 0.3549, 0.579, 0.2567, 0.5805, 0.2628, 0.579, 0.2628, 0.6544, 0.2554, 0.6562, 0.2247, 0.5403, 0.2247, 0.579, 0.2126, 0.579, 0.2126, 0.5403, 0.508, 0.9892, 0.508, 0.9572, 0.5201, 0.9564, 0.5201, 0.9885])
me_circle.materials.append(mat_x)
me_circle.update()
me_circle_001 = bpy.data.meshes.new('Circle.001')
me_circle_001.from_pydata([(0.0, 1.0, 0.0), (-0.866, 0.5, 0.0), (-0.866, -0.5, 0.0), (8.742e-08, -1.0, 0.0), (0.866, -0.5, 0.0), (0.866, 0.5, 0.0), (5.304e-09, 0.733, 0.0), (-0.6348, 0.3665, 0.0), (-0.6348, -0.3665, 0.0), (6.939e-08, -0.733, 0.0), (0.6348, -0.3665, 0.0), (0.6348, 0.3665, 0.0), (-0.866, 0.5, -0.2656), (0.0, 1.0, -0.2656), (-0.866, -0.5, -0.2656), (8.742e-08, -1.0, -0.2656), (0.866, -0.5, -0.2656), (0.866, 0.5, -0.2656), (-0.6348, 0.3665, -0.2656), (5.304e-09, 0.733, -0.2656), (-0.6348, -0.3665, -0.2656), (6.939e-08, -0.733, -0.2656), (0.6348, -0.3665, -0.2656), (0.6348, 0.3665, -0.2656)], [], [(4, 10, 11, 5), (2, 8, 9, 3), (0, 6, 7, 1), (5, 11, 6, 0), (3, 9, 10, 4), (1, 7, 8, 2), (16, 17, 23, 22), (14, 15, 21, 20), (13, 12, 18, 19), (17, 13, 19, 23), (15, 16, 22, 21), (12, 14, 20, 18), (5, 0, 13, 17), (2, 3, 15, 14), (10, 9, 21, 22), (7, 6, 19, 18), (3, 4, 16, 15), (11, 10, 22, 23), (0, 1, 12, 13), (8, 7, 18, 20), (4, 5, 17, 16), (6, 11, 23, 19), (1, 2, 14, 12), (9, 8, 20, 21)])
me_circle_001.polygons.foreach_set('use_smooth', [True] * 24)
_uv = me_circle_001.uv_layers.new(name='UVMap')
_uv.uv.foreach_set('vector', [0.5618, 0.6166, 0.5788, 0.5745, 0.6726, 0.5745, 0.6896, 0.6166, 0.5618, 0.3016, 0.5788, 0.3436, 0.532, 0.4591, 0.4978, 0.4591, 0.7536, 0.4591, 0.7194, 0.4591, 0.6726, 0.3436, 0.6896, 0.3016, 0.6896, 0.6166, 0.6726, 0.5745, 0.7194, 0.4591, 0.7536, 0.4591, 0.4978, 0.4591, 0.532, 0.4591, 0.5788, 0.5745, 0.5618, 0.6166, 0.6896, 0.3016, 0.6726, 0.3436, 0.5788, 0.3436, 0.5618, 0.3016, 0.4339, 0.6166, 0.306, 0.6166, 0.3231, 0.5745, 0.4168, 0.5745, 0.4339, 0.3016, 0.4978, 0.4591, 0.4637, 0.4591, 0.4168, 0.3436, 0.2421, 0.4591, 0.306, 0.3016, 0.3231, 0.3436, 0.2763, 0.4591, 0.306, 0.6166, 0.2421, 0.4591, 0.2763, 0.4591, 0.3231, 0.5745, 0.4978, 0.4591, 0.4339, 0.6166, 0.4168, 0.5745, 0.4637, 0.4591, 0.306, 0.3016, 0.4339, 0.3016, 0.4168, 0.3436, 0.3231, 0.3436, 0.8335, 0.7838, 0.8335, 0.4326, 0.8728, 0.4326, 0.8728, 0.7838, 0.7942, 0.7838, 0.7942, 0.4326, 0.8335, 0.4326, 0.8335, 0.7838, 0.8728, 0.7719, 0.8728, 0.6432, 0.9122, 0.6432, 0.9122, 0.7719, 0.9122, 0.7719, 0.9122, 0.6432, 0.9515, 0.6432, 0.9515, 0.7719, 0.7942, 0.4326, 0.7942, 0.257, 0.8335, 0.257, 0.8335, 0.4326, 0.9122, 0.3857, 0.9122, 0.257, 0.9515, 0.257, 0.9515, 0.3857, 0.8335, 0.4326, 0.8335, 0.257, 0.8728, 0.257, 0.8728, 0.4326, 0.8728, 0.3857, 0.8728, 0.257, 0.9122, 0.257, 0.9122, 0.3857, 0.8335, 0.9594, 0.8335, 0.7838, 0.8728, 0.7838, 0.8728, 0.9594, 0.9122, 0.6432, 0.9122, 0.3857, 0.9515, 0.3857, 0.9515, 0.6432, 0.7942, 0.9594, 0.7942, 0.7838, 0.8335, 0.7838, 0.8335, 0.9594, 0.8728, 0.6432, 0.8728, 0.3857, 0.9122, 0.3857, 0.9122, 0.6432])
me_circle_001.materials.append(mat_x_1)
me_circle_001.update()
me_plane = bpy.data.meshes.new('Plane')
me_plane.from_pydata([(0.0, -2.519e-10, -0.6235), (0.4563, 0.000622, -0.2106), (0.4008, 0.0006208, -0.4082), (0.2344, 0.001468, -0.5659), (0.4957, 0.0002044, -0.01084), (0.6173, 0.0003388, 0.1831), (0.6595, 0.002157, 0.3637), (0.6412, 0.001685, 0.5501), (0.4153, -0.005322, 0.8707), (0.2194, -0.002159, 0.9678), (0.0, -2.416e-07, 1.037), (0.05832, -2.407e-07, 0.371), (0.0898, -2.325e-07, 0.3208), (0.08948, -2.251e-07, 0.2661), (0.06597, -2.177e-07, 0.2106), (0.1187, -1.932e-07, 0.02819), (0.1218, -1.89e-07, -0.002515), (0.114, -1.85e-07, -0.03247), (0.09315, -1.824e-07, -0.06029), (0.05148, -1.801e-07, -0.07721), (0.0, -2.425e-07, 0.3934), (0.0, -1.792e-07, -0.08523), (0.1067, -2.008e-07, 0.08471), (0.5655, -0.003341, 0.7222), (0.0, 0.2495, -0.6235), (0.4563, 0.2501, -0.2106), (0.4008, 0.2501, -0.4082), (0.2344, 0.251, -0.5659), (0.4957, 0.2497, -0.01084), (0.6173, 0.2498, 0.1831), (0.6595, 0.2517, 0.3637), (0.6412, 0.2512, 0.5501), (0.4153, 0.2442, 0.8707), (0.2194, 0.2473, 0.9678), (0.0, 0.2495, 1.037), (0.05832, 0.2495, 0.371), (0.0898, 0.2495, 0.3208), (0.08948, 0.2495, 0.2661), (0.06597, 0.2495, 0.2106), (0.1187, 0.2495, 0.02819), (0.1218, 0.2495, -0.002515), (0.114, 0.2495, -0.03247), (0.09315, 0.2495, -0.06029), (0.05148, 0.2495, -0.07721), (0.0, 0.2495, 0.3934), (0.0, 0.2495, -0.08523), (0.1067, 0.2495, 0.08471), (0.5655, 0.2462, 0.7222), (-0.01225, 0.06668, 1.343), (0.4286, 0.06112, 0.8099), (0.4053, 0.06205, 1.01), (0.3125, 0.06608, 1.2), (0.1676, 0.06451, 1.303), (-0.01225, 0.06644, 1.461), (0.5448, 0.05959, 0.7093), (0.4987, 0.06074, 1.051), (0.3844, 0.0657, 1.286), (0.2058, 0.06376, 1.412), (-0.01225, 0.1951, 1.343), (0.4286, 0.1896, 0.8099), (0.4053, 0.1905, 1.01), (0.3125, 0.1945, 1.2), (0.1676, 0.193, 1.303), (-0.01225, 0.1949, 1.461), (0.5448, 0.1881, 0.7093), (0.4987, 0.1892, 1.051), (0.3844, 0.1942, 1.286), (0.2058, 0.1922, 1.412)], [], [(10, 9, 11, 20), (8, 12, 11, 9), (23, 13, 12, 8), (13, 23, 7, 14), (6, 22, 14, 7), (5, 15, 22, 6), (4, 16, 15, 5), (1, 17, 16, 4), (2, 18, 17, 1), (3, 19, 18, 2), (0, 21, 19, 3), (34, 44, 35, 33), (32, 33, 35, 36), (47, 32, 36, 37), (37, 38, 31, 47), (30, 31, 38, 46), (29, 30, 46, 39), (28, 29, 39, 40), (25, 28, 40, 41), (26, 25, 41, 42), (27, 26, 42, 43), (24, 27, 43, 45), (14, 22, 46, 38), (22, 15, 39, 46), (23, 8, 32, 47), (7, 23, 47, 31), (4, 5, 29, 28), (15, 16, 40, 39), (8, 9, 33, 32), (1, 4, 28, 25), (16, 17, 41, 40), (9, 10, 34, 33), (2, 1, 25, 26), (17, 18, 42, 41), (3, 2, 26, 27), (18, 19, 43, 42), (11, 12, 36, 35), (0, 3, 27, 24), (19, 21, 45, 43), (12, 13, 37, 36), (5, 6, 30, 29), (20, 11, 35, 44), (13, 14, 38, 37), (6, 7, 31, 30), (48, 53, 57, 52), (51, 56, 55, 50), (52, 57, 56, 51), (50, 55, 54, 49), (58, 62, 67, 63), (61, 60, 65, 66), (62, 61, 66, 67), (60, 59, 64, 65), (54, 55, 65, 64), (51, 50, 60, 61), (55, 56, 66, 65), (52, 51, 61, 62), (56, 57, 67, 66), (48, 52, 62, 58), (50, 49, 59, 60), (57, 53, 63, 67)])
me_plane.polygons.foreach_set('use_smooth', [True] * 60)
_uv = me_plane.uv_layers.new(name='UVMap')
_uv.uv.foreach_set('vector', [0.3675, 0.814, 0.2868, 0.7802, 0.3461, 0.4876, 0.3675, 0.4985, 0.2148, 0.7326, 0.3345, 0.463, 0.3461, 0.4876, 0.2868, 0.7802, 0.1595, 0.6598, 0.3346, 0.4361, 0.3345, 0.463, 0.2148, 0.7326, 0.3346, 0.4361, 0.1595, 0.6598, 0.1317, 0.5754, 0.3432, 0.4089, 0.125, 0.484, 0.3283, 0.3472, 0.3432, 0.4089, 0.1317, 0.5754, 0.1405, 0.3954, 0.3238, 0.3195, 0.3283, 0.3472, 0.125, 0.484, 0.1852, 0.3004, 0.3227, 0.3044, 0.3238, 0.3195, 0.1405, 0.3954, 0.1997, 0.2024, 0.3256, 0.2898, 0.3227, 0.3044, 0.1852, 0.3004, 0.2201, 0.1056, 0.3332, 0.2761, 0.3256, 0.2898, 0.1997, 0.2024, 0.2813, 0.02824, 0.3486, 0.2678, 0.3332, 0.2761, 0.2201, 0.1056, 0.3675, 0.0, 0.3675, 0.2639, 0.3486, 0.2678, 0.2813, 0.02824, 0.61, 0.0, 0.61, 0.3155, 0.5886, 0.3264, 0.5293, 0.03386, 0.4573, 0.08147, 0.5293, 0.03386, 0.5886, 0.3264, 0.577, 0.3511, 0.402, 0.1543, 0.4573, 0.08147, 0.577, 0.3511, 0.5771, 0.3779, 0.5771, 0.3779, 0.5857, 0.4051, 0.3742, 0.2386, 0.402, 0.1543, 0.3675, 0.33, 0.3742, 0.2386, 0.5857, 0.4051, 0.5708, 0.4668, 0.383, 0.4186, 0.3675, 0.33, 0.5708, 0.4668, 0.5663, 0.4945, 0.4277, 0.5137, 0.383, 0.4186, 0.5663, 0.4945, 0.5652, 0.5096, 0.4422, 0.6116, 0.4277, 0.5137, 0.5652, 0.5096, 0.5681, 0.5243, 0.4626, 0.7085, 0.4422, 0.6116, 0.5681, 0.5243, 0.5757, 0.5379, 0.5238, 0.7858, 0.4626, 0.7085, 0.5757, 0.5379, 0.5911, 0.5462, 0.61, 0.814, 0.5238, 0.7858, 0.5911, 0.5462, 0.61, 0.5501, 0.1927, 0.9771, 0.1562, 0.9771, 0.1562, 0.814, 0.1927, 0.814, 0.1562, 0.9771, 0.1404, 0.9771, 0.1404, 0.814, 0.1562, 0.814, 0.7029, 0.8309, 0.7024, 0.728, 0.7941, 0.7285, 0.7947, 0.8314, 0.7046, 0.9121, 0.7029, 0.8309, 0.7947, 0.8314, 0.7964, 0.9126, 0.61, 0.1899, 0.61, 0.07951, 0.7017, 0.07936, 0.7017, 0.1897, 0.1404, 0.9771, 0.1321, 0.9771, 0.1321, 0.814, 0.1404, 0.814, 0.7024, 0.728, 0.7037, 0.623, 0.7954, 0.6236, 0.7941, 0.7285, 0.6102, 0.2753, 0.61, 0.1899, 0.7017, 0.1897, 0.7019, 0.2751, 0.1321, 0.9771, 0.125, 0.9771, 0.125, 0.814, 0.1321, 0.814, 0.7037, 0.623, 0.7047, 0.5174, 0.7964, 0.5179, 0.7954, 0.6236, 0.6103, 0.3651, 0.6102, 0.2753, 0.7019, 0.2751, 0.702, 0.365, 0.6582, 0.7387, 0.6668, 0.7387, 0.6668, 0.9018, 0.6582, 0.9018, 0.6106, 0.4772, 0.6103, 0.3651, 0.702, 0.365, 0.7024, 0.4771, 0.6668, 0.7387, 0.6792, 0.7387, 0.6792, 0.9018, 0.6668, 0.9018, 0.6883, 0.7387, 0.6724, 0.7387, 0.6724, 0.5756, 0.6883, 0.5756, 0.6101, 0.5756, 0.6106, 0.4772, 0.7024, 0.4771, 0.7019, 0.5754, 0.6792, 0.7387, 0.6928, 0.7387, 0.6928, 0.9018, 0.6792, 0.9018, 0.6724, 0.7387, 0.6582, 0.7387, 0.6582, 0.5756, 0.6724, 0.5756, 0.61, 0.07951, 0.6106, 0.0001539, 0.7024, 0.0, 0.7017, 0.07936, 0.6994, 0.7387, 0.6883, 0.7387, 0.6883, 0.5756, 0.6994, 0.5756, 0.8449, 0.5174, 0.8578, 0.5174, 0.8578, 0.6805, 0.8449, 0.6805, 0.7047, 0.9754, 0.7046, 0.9121, 0.7964, 0.9126, 0.7964, 0.9759, 0.875, 0.4784, 0.8508, 0.5174, 0.807, 0.3955, 0.8388, 0.3781, 0.8239, 0.2742, 0.7887, 0.2676, 0.8084, 0.1348, 0.8399, 0.1665, 0.8388, 0.3781, 0.807, 0.3955, 0.7887, 0.2676, 0.8239, 0.2742, 0.8399, 0.1665, 0.8084, 0.1348, 0.8669, 0.0, 0.875, 0.0894, 0.7887, 0.03906, 0.7525, 0.1394, 0.7207, 0.1219, 0.7644, 0.0, 0.7376, 0.2432, 0.7536, 0.351, 0.7221, 0.3826, 0.7024, 0.2499, 0.7525, 0.1394, 0.7376, 0.2432, 0.7024, 0.2499, 0.7207, 0.1219, 0.7536, 0.351, 0.7887, 0.428, 0.7806, 0.5174, 0.7221, 0.3826, 0.8447, 0.5174, 0.8449, 0.6384, 0.7977, 0.6391, 0.7975, 0.5182, 0.6572, 0.6945, 0.6582, 0.7978, 0.6109, 0.797, 0.61, 0.6938, 0.8449, 0.6384, 0.8437, 0.7535, 0.7964, 0.7543, 0.7977, 0.6391, 0.6582, 0.6239, 0.6572, 0.6945, 0.61, 0.6938, 0.6109, 0.6231, 0.8437, 0.7535, 0.8449, 0.8605, 0.7977, 0.8613, 0.7964, 0.7543, 0.6576, 0.5764, 0.6582, 0.6239, 0.6109, 0.6231, 0.6104, 0.5756, 0.6582, 0.7978, 0.658, 0.8941, 0.6108, 0.8933, 0.6109, 0.797, 0.8449, 0.8605, 0.8444, 0.9597, 0.7972, 0.9605, 0.7977, 0.8613])
me_plane.materials.append(mat_x_1)
me_plane.update()
me_circle_003 = bpy.data.meshes.new('Circle.003')
me_circle_003.from_pydata([(0.9084, -0.9084, -1.357e-07), (0.4916, -1.187, -1.357e-07), (0.0, -1.285, -1.357e-07), (-0.4916, -1.187, -1.357e-07), (-1.0, 0.0, 0.0), (-0.9239, -0.3827, 0.0), (-0.7071, -0.7071, 0.0), (-0.3827, -0.9239, 0.0), (0.0, -1.0, 0.0), (0.3827, -0.9239, 0.0), (0.7071, -0.7071, 0.0), (0.9239, -0.3827, 0.0), (1.0, 0.0, 0.0), (-0.9084, -0.9084, -1.357e-07), (-1.187, -0.4916, -1.357e-07), (-1.285, -6.627e-11, -1.357e-07), (1.187, -0.4916, -1.357e-07), (1.285, -6.627e-11, -1.357e-07), (0.9084, -0.9084, -0.1893), (0.4916, -1.187, -0.1893), (0.0, -1.285, -0.1893), (-0.4916, -1.187, -0.1893), (-1.0, 0.0, -0.18), (-0.9239, -0.3827, -0.18), (-0.7071, -0.7071, -0.18), (-0.3827, -0.9239, -0.18), (0.0, -1.0, -0.18), (0.3827, -0.9239, -0.18), (0.7071, -0.7071, -0.18), (0.9239, -0.3827, -0.18), (1.0, 0.0, -0.18), (-0.9084, -0.9084, -0.1893), (-1.187, -0.4916, -0.1893), (-1.285, -6.627e-11, -0.1893), (1.187, -0.4916, -0.1893), (1.285, -6.627e-11, -0.1893)], [], [(9, 1, 2, 8), (7, 3, 13, 6), (5, 14, 15, 4), (12, 17, 16, 11), (10, 0, 1, 9), (8, 2, 3, 7), (6, 13, 14, 5), (11, 16, 0, 10), (27, 26, 20, 19), (25, 24, 31, 21), (23, 22, 33, 32), (30, 29, 34, 35), (28, 27, 19, 18), (26, 25, 21, 20), (24, 23, 32, 31), (29, 28, 18, 34), (7, 6, 24, 25), (15, 14, 32, 33), (8, 7, 25, 26), (16, 17, 35, 34), (0, 16, 34, 18), (9, 8, 26, 27), (17, 12, 30, 35), (1, 0, 18, 19), (10, 9, 27, 28), (2, 1, 19, 20), (11, 10, 28, 29), (3, 2, 20, 21), (12, 11, 29, 30), (5, 4, 22, 23), (13, 3, 21, 31), (6, 5, 23, 24), (4, 15, 33, 22), (14, 13, 31, 32)])
me_circle_003.polygons.foreach_set('use_smooth', [True] * 34)
_uv = me_circle_003.uv_layers.new(name='UVMap')
_uv.uv.foreach_set('vector', [0.3345, 0.5004, 0.2913, 0.5252, 0.2752, 0.4131, 0.322, 0.4131, 0.3345, 0.3258, 0.2913, 0.3009, 0.337, 0.2059, 0.3701, 0.2518, 0.4233, 0.2024, 0.4055, 0.1424, 0.4862, 0.1201, 0.4862, 0.185, 0.4862, 0.6411, 0.4862, 0.7061, 0.4055, 0.6838, 0.4233, 0.6238, 0.3701, 0.5743, 0.337, 0.6202, 0.2913, 0.5252, 0.3345, 0.5004, 0.322, 0.4131, 0.2752, 0.4131, 0.2913, 0.3009, 0.3345, 0.3258, 0.3701, 0.2518, 0.337, 0.2059, 0.4055, 0.1424, 0.4233, 0.2024, 0.4233, 0.6238, 0.4055, 0.6838, 0.337, 0.6202, 0.3701, 0.5743, 0.5454, 0.3258, 0.5329, 0.4131, 0.4862, 0.4131, 0.5022, 0.3009, 0.5454, 0.5004, 0.581, 0.5743, 0.5479, 0.6202, 0.5022, 0.5252, 0.6343, 0.6238, 0.6971, 0.6411, 0.6971, 0.7061, 0.6164, 0.6838, 0.6971, 0.185, 0.6343, 0.2024, 0.6164, 0.1424, 0.6971, 0.1201, 0.581, 0.2518, 0.5454, 0.3258, 0.5022, 0.3009, 0.5479, 0.2059, 0.5329, 0.4131, 0.5454, 0.5004, 0.5022, 0.5252, 0.4862, 0.4131, 0.581, 0.5743, 0.6343, 0.6238, 0.6164, 0.6838, 0.5479, 0.6202, 0.6343, 0.2024, 0.581, 0.2518, 0.5479, 0.2059, 0.6164, 0.1424, 0.8671, 0.4015, 0.8671, 0.274, 0.8966, 0.274, 0.8966, 0.4015, 0.9277, 0.6281, 0.9277, 0.444, 0.9588, 0.444, 0.9588, 0.6281, 0.8671, 0.5443, 0.8671, 0.4015, 0.8966, 0.4015, 0.8966, 0.5443, 0.8966, 0.458, 0.8966, 0.274, 0.9277, 0.274, 0.9277, 0.458, 0.8966, 0.6281, 0.8966, 0.458, 0.9277, 0.458, 0.9277, 0.6281, 0.8671, 0.6806, 0.8671, 0.5443, 0.8966, 0.5443, 0.8966, 0.6806, 0.9277, 0.8617, 0.9277, 0.9655, 0.8982, 0.9655, 0.8966, 0.8617, 0.836, 0.444, 0.836, 0.274, 0.8671, 0.274, 0.8671, 0.444, 0.8671, 0.7898, 0.8671, 0.6806, 0.8966, 0.6806, 0.8966, 0.7898, 0.836, 0.6281, 0.836, 0.444, 0.8671, 0.444, 0.8671, 0.6281, 0.8966, 0.7294, 0.8966, 0.6281, 0.9262, 0.6281, 0.9262, 0.7294, 0.836, 0.7981, 0.836, 0.6281, 0.8671, 0.6281, 0.8671, 0.7981, 0.8966, 0.8617, 0.8966, 0.7294, 0.9262, 0.7294, 0.9262, 0.8617, 0.9262, 0.7604, 0.9262, 0.6281, 0.9558, 0.6281, 0.9558, 0.7604, 0.836, 0.9282, 0.836, 0.7981, 0.8671, 0.7981, 0.8671, 0.9282, 0.9262, 0.8617, 0.9262, 0.7604, 0.9558, 0.7604, 0.9558, 0.8617, 0.9588, 0.8617, 0.9588, 0.9655, 0.9277, 0.9655, 0.9292, 0.8617, 0.9277, 0.444, 0.9277, 0.274, 0.9588, 0.274, 0.9588, 0.444])
me_circle_003.materials.append(mat_x_1)
me_circle_003.update()

# ---- objects
ob_camera = bpy.data.objects.new('Camera', cam_camera)
ob_x = bpy.data.objects.new('низ сундука', me_cube_001)
ob_x_1 = bpy.data.objects.new('крышка', me_circle)
ob_x_2 = bpy.data.objects.new('металл', me_circle_001)
ob_x_3 = bpy.data.objects.new('свет', light_area)
ob_x_4 = bpy.data.objects.new('доп свет', light_point)
ob_plane = bpy.data.objects.new('Plane', me_plane)
ob_circle_002 = bpy.data.objects.new('Circle.002', me_circle_003)

# ---- transforms, parenting, visibility, modifiers, constraints
ob_camera.location = (14.62, 8.56, 9.674)
ob_camera.rotation_euler = (1.109, -0.0, 8.368)
ob_camera.lock_rotations_4d = False
ob_camera.empty_display_type = 'ARROWS'
ob_camera.color = (0.0, 0.0, 0.0, 0.0)
ob_camera.display_type = 'WIRE'
ob_camera.lineart.crease_threshold = 0.0
ob_x.location = (0.0, 0.0, 0.8891)
_m = ob_x.modifiers.new('Mirror', 'MIRROR')
_m.use_axis = (True, True, False)
_m = ob_x.modifiers.new('Auto Smooth', 'NODES')
_m.node_group = ng_auto_smooth
_gi = [s.identifier for s in ng_auto_smooth.interface.items_tree if s.item_type == 'SOCKET' and s.in_out == 'INPUT']
_m[_gi[1]] = 0.5236  # Angle
ob_x_1.location = (0.0, 2.191, 1.756)
ob_x_1.rotation_euler = (2.472e-07, -1.419, -1.571)
_m = ob_x_1.modifiers.new('Mirror', 'MIRROR')
_m.use_axis = (True, True, False)
_m.use_clip = True
_m.mirror_object = ob_x
_m = ob_x_1.modifiers.new('Auto Smooth', 'NODES')
_m.node_group = ng_auto_smooth
_gi = [s.identifier for s in ng_auto_smooth.interface.items_tree if s.item_type == 'SOCKET' and s.in_out == 'INPUT']
_m[_gi[1]] = 0.5236  # Angle
ob_x_2.location = (0.0, 2.209, 1.618)
ob_x_2.rotation_euler = (1.571, -4.71, -0.0)
ob_x_2.scale = (0.3132, 0.3132, 0.3132)
_m = ob_x_2.modifiers.new('Mirror', 'MIRROR')
_m.use_axis = (False, True, False)
_m.mirror_object = ob_x
_m = ob_x_2.modifiers.new('Auto Smooth', 'NODES')
_m.node_group = ng_auto_smooth
_gi = [s.identifier for s in ng_auto_smooth.interface.items_tree if s.item_type == 'SOCKET' and s.in_out == 'INPUT']
_m[_gi[1]] = 0.5236  # Angle
ob_x_3.location = (13.17, -11.33, -0.369)
ob_x_3.rotation_euler = (1.897, 1.149, 1.108)
ob_x_4.location = (-2.158, 3.271, 3.894)
ob_plane.location = (1.527, 0.2098, 2.012)
ob_plane.rotation_euler = (0.0, -0.175, 1.184)
ob_plane.scale = (0.2563, 0.2563, 0.2563)
_m = ob_plane.modifiers.new('Mirror', 'MIRROR')
_m.use_clip = True
_m = ob_plane.modifiers.new('Auto Smooth', 'NODES')
_m.node_group = ng_auto_smooth
_gi = [s.identifier for s in ng_auto_smooth.interface.items_tree if s.item_type == 'SOCKET' and s.in_out == 'INPUT']
_m[_gi[1]] = 0.5236  # Angle
ob_circle_002.location = (1.222, -0.006322, 2.331)
ob_circle_002.rotation_euler = (0.0, 0.0, 1.571)
ob_circle_002.scale = (0.3037, 0.3037, 0.3037)
_m = ob_circle_002.modifiers.new('Auto Smooth', 'NODES')
_m.node_group = ng_auto_smooth
_gi = [s.identifier for s in ng_auto_smooth.interface.items_tree if s.item_type == 'SOCKET' and s.in_out == 'INPUT']
_m[_gi[1]] = 0.5236  # Angle

# ---- collection membership
col_collection.objects.link(ob_camera)
col_collection.objects.link(ob_x)
col_collection.objects.link(ob_x_1)
col_collection.objects.link(ob_x_2)
col_collection.objects.link(ob_x_3)
col_collection.objects.link(ob_x_4)
col_chest_lock.objects.link(ob_plane)
col_chest_lock.objects.link(ob_circle_002)

# ---- scene / render settings (as saved in the file)
scene.camera = ob_camera
scene.frame_start = 1; scene.frame_end = 250; scene.frame_set(22)
scene.render.engine = 'BLENDER_EEVEE_NEXT'
scene.cycles.sampling_pattern = 'TABULATED_SOBOL'
scene.cycles.use_light_tree = False
scene.view_settings.view_transform = 'Filmic'
bpy.context.view_layer.update()
